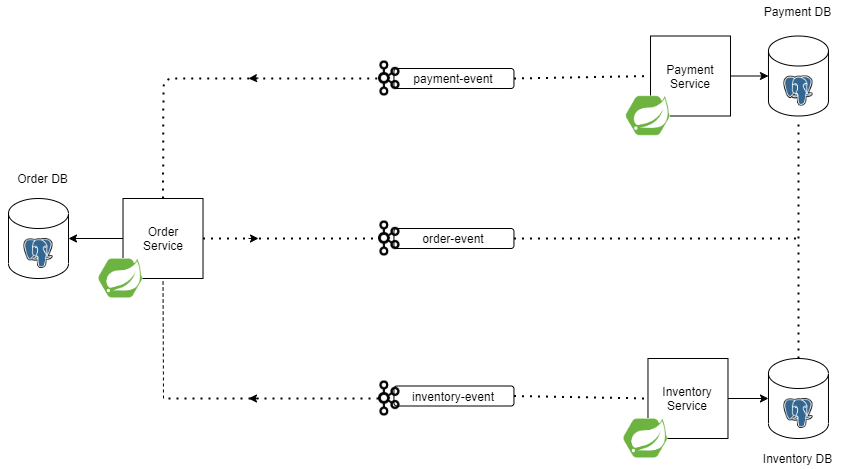

The diagram above was exported from draw.io. Its source (the exported page's mxGraphModel, read from the mxfile embedded in the PNG):
<mxGraphModel dx="1422" dy="762" grid="1" gridSize="10" guides="1" tooltips="1" connect="1" arrows="1" fold="1" page="1" pageScale="1" pageWidth="850" pageHeight="1100" math="0" shadow="0">
  <root>
    <mxCell id="0" />
    <mxCell id="1" parent="0" />
    <mxCell id="vVaAGN2k2NhAvEB-LQ5c-31" value="inventory-event" style="rounded=1;whiteSpace=wrap;html=1;rotation=0;" parent="1" vertex="1">
      <mxGeometry x="395.46" y="427.5" width="120" height="20" as="geometry" />
    </mxCell>
    <mxCell id="vVaAGN2k2NhAvEB-LQ5c-1" value="" style="shape=cylinder3;whiteSpace=wrap;html=1;boundedLbl=1;backgroundOutline=1;size=15;" parent="1" vertex="1">
      <mxGeometry x="10" y="240" width="60" height="80" as="geometry" />
    </mxCell>
    <mxCell id="vVaAGN2k2NhAvEB-LQ5c-2" value="" style="shape=cylinder3;whiteSpace=wrap;html=1;boundedLbl=1;backgroundOutline=1;size=15;" parent="1" vertex="1">
      <mxGeometry x="769.97" y="400" width="60" height="80" as="geometry" />
    </mxCell>
    <mxCell id="vVaAGN2k2NhAvEB-LQ5c-3" value="" style="shape=cylinder3;whiteSpace=wrap;html=1;boundedLbl=1;backgroundOutline=1;size=15;" parent="1" vertex="1">
      <mxGeometry x="769.97" y="77.5" width="60" height="80" as="geometry" />
    </mxCell>
    <mxCell id="vVaAGN2k2NhAvEB-LQ5c-5" value="Payment DB" style="text;html=1;strokeColor=none;fillColor=none;align=center;verticalAlign=middle;whiteSpace=wrap;rounded=0;" parent="1" vertex="1">
      <mxGeometry x="757.47" y="42.5" width="85" height="20" as="geometry" />
    </mxCell>
    <mxCell id="vVaAGN2k2NhAvEB-LQ5c-6" value="Inventory DB" style="text;html=1;strokeColor=none;fillColor=none;align=center;verticalAlign=middle;whiteSpace=wrap;rounded=0;" parent="1" vertex="1">
      <mxGeometry x="757.47" y="490" width="85" height="20" as="geometry" />
    </mxCell>
    <mxCell id="vVaAGN2k2NhAvEB-LQ5c-63" style="edgeStyle=orthogonalEdgeStyle;rounded=0;orthogonalLoop=1;jettySize=auto;html=1;exitX=0;exitY=0.5;exitDx=0;exitDy=0;entryX=1;entryY=0.5;entryDx=0;entryDy=0;entryPerimeter=0;" parent="1" source="vVaAGN2k2NhAvEB-LQ5c-7" target="vVaAGN2k2NhAvEB-LQ5c-1" edge="1">
      <mxGeometry relative="1" as="geometry" />
    </mxCell>
    <mxCell id="vVaAGN2k2NhAvEB-LQ5c-7" value="" style="whiteSpace=wrap;html=1;aspect=fixed;" parent="1" vertex="1">
      <mxGeometry x="124.50999999999999" y="240" width="80" height="80" as="geometry" />
    </mxCell>
    <mxCell id="vVaAGN2k2NhAvEB-LQ5c-8" value="Order Service" style="text;html=1;strokeColor=none;fillColor=none;align=center;verticalAlign=middle;whiteSpace=wrap;rounded=0;" parent="1" vertex="1">
      <mxGeometry x="144.51" y="270" width="40" height="20" as="geometry" />
    </mxCell>
    <mxCell id="vVaAGN2k2NhAvEB-LQ5c-35" style="edgeStyle=orthogonalEdgeStyle;rounded=0;orthogonalLoop=1;jettySize=auto;html=1;exitX=1;exitY=0.5;exitDx=0;exitDy=0;" parent="1" source="vVaAGN2k2NhAvEB-LQ5c-9" target="vVaAGN2k2NhAvEB-LQ5c-2" edge="1">
      <mxGeometry relative="1" as="geometry" />
    </mxCell>
    <mxCell id="vVaAGN2k2NhAvEB-LQ5c-9" value="" style="whiteSpace=wrap;html=1;aspect=fixed;" parent="1" vertex="1">
      <mxGeometry x="649.48" y="400" width="80" height="80" as="geometry" />
    </mxCell>
    <mxCell id="vVaAGN2k2NhAvEB-LQ5c-10" value="Inventory Service" style="text;html=1;strokeColor=none;fillColor=none;align=center;verticalAlign=middle;whiteSpace=wrap;rounded=0;" parent="1" vertex="1">
      <mxGeometry x="669.48" y="430" width="40" height="20" as="geometry" />
    </mxCell>
    <mxCell id="vVaAGN2k2NhAvEB-LQ5c-34" style="edgeStyle=orthogonalEdgeStyle;rounded=0;orthogonalLoop=1;jettySize=auto;html=1;exitX=1;exitY=0.5;exitDx=0;exitDy=0;entryX=0;entryY=0.5;entryDx=0;entryDy=0;entryPerimeter=0;" parent="1" source="vVaAGN2k2NhAvEB-LQ5c-11" target="vVaAGN2k2NhAvEB-LQ5c-3" edge="1">
      <mxGeometry relative="1" as="geometry" />
    </mxCell>
    <mxCell id="vVaAGN2k2NhAvEB-LQ5c-11" value="" style="whiteSpace=wrap;html=1;aspect=fixed;" parent="1" vertex="1">
      <mxGeometry x="652.01" y="77.5" width="80" height="80" as="geometry" />
    </mxCell>
    <mxCell id="vVaAGN2k2NhAvEB-LQ5c-12" value="Payment Service" style="text;html=1;strokeColor=none;fillColor=none;align=center;verticalAlign=middle;whiteSpace=wrap;rounded=0;" parent="1" vertex="1">
      <mxGeometry x="672.01" y="107.5" width="40" height="20" as="geometry" />
    </mxCell>
    <mxCell id="vVaAGN2k2NhAvEB-LQ5c-13" value="" style="shape=image;verticalLabelPosition=bottom;labelBackgroundColor=#ffffff;verticalAlign=top;aspect=fixed;imageAspect=0;image=https://upload.wikimedia.org/wikipedia/commons/thumb/2/29/Postgresql_elephant.svg/1200px-Postgresql_elephant.svg.png;" parent="1" vertex="1">
      <mxGeometry x="25.460000000000036" y="280" width="29.08" height="30" as="geometry" />
    </mxCell>
    <mxCell id="vVaAGN2k2NhAvEB-LQ5c-14" value="" style="shape=image;verticalLabelPosition=bottom;labelBackgroundColor=#ffffff;verticalAlign=top;aspect=fixed;imageAspect=0;image=https://upload.wikimedia.org/wikipedia/commons/thumb/2/29/Postgresql_elephant.svg/1200px-Postgresql_elephant.svg.png;" parent="1" vertex="1">
      <mxGeometry x="785.4300000000001" y="440" width="29.08" height="30" as="geometry" />
    </mxCell>
    <mxCell id="vVaAGN2k2NhAvEB-LQ5c-15" value="" style="shape=image;verticalLabelPosition=bottom;labelBackgroundColor=#ffffff;verticalAlign=top;aspect=fixed;imageAspect=0;image=https://upload.wikimedia.org/wikipedia/commons/thumb/2/29/Postgresql_elephant.svg/1200px-Postgresql_elephant.svg.png;" parent="1" vertex="1">
      <mxGeometry x="785.4300000000001" y="117.5" width="29.08" height="30" as="geometry" />
    </mxCell>
    <mxCell id="vVaAGN2k2NhAvEB-LQ5c-16" value="" style="shape=image;verticalLabelPosition=bottom;labelBackgroundColor=#ffffff;verticalAlign=top;aspect=fixed;imageAspect=0;image=data:image/png,(base64 omitted: 5400 chars);" parent="1" vertex="1">
      <mxGeometry x="100" y="300" width="44.51" height="40" as="geometry" />
    </mxCell>
    <mxCell id="vVaAGN2k2NhAvEB-LQ5c-17" value="" style="shape=image;verticalLabelPosition=bottom;labelBackgroundColor=#ffffff;verticalAlign=top;aspect=fixed;imageAspect=0;image=data:image/png,(base64 omitted: 5400 chars);" parent="1" vertex="1">
      <mxGeometry x="624.97" y="460" width="44.51" height="40" as="geometry" />
    </mxCell>
    <mxCell id="vVaAGN2k2NhAvEB-LQ5c-19" value="" style="shape=image;verticalLabelPosition=bottom;labelBackgroundColor=#ffffff;verticalAlign=top;aspect=fixed;imageAspect=0;image=data:image/png,(base64 omitted: 5400 chars);" parent="1" vertex="1">
      <mxGeometry x="627.5" y="137.5" width="44.51" height="40" as="geometry" />
    </mxCell>
    <mxCell id="vVaAGN2k2NhAvEB-LQ5c-24" value="" style="shape=image;verticalLabelPosition=bottom;labelBackgroundColor=#ffffff;verticalAlign=top;aspect=fixed;imageAspect=0;image=https://upload.wikimedia.org/wikipedia/commons/thumb/0/05/Apache_kafka.svg/1200px-Apache_kafka.svg.png;" parent="1" vertex="1">
      <mxGeometry x="380" y="422.5" width="21.54" height="35" as="geometry" />
    </mxCell>
    <mxCell id="vVaAGN2k2NhAvEB-LQ5c-36" value="payment-event" style="rounded=1;whiteSpace=wrap;html=1;rotation=0;" parent="1" vertex="1">
      <mxGeometry x="395.46" y="110" width="120" height="20" as="geometry" />
    </mxCell>
    <mxCell id="vVaAGN2k2NhAvEB-LQ5c-37" value="order-event" style="rounded=1;whiteSpace=wrap;html=1;rotation=0;" parent="1" vertex="1">
      <mxGeometry x="395.46" y="270" width="120" height="20" as="geometry" />
    </mxCell>
    <mxCell id="vVaAGN2k2NhAvEB-LQ5c-38" value="" style="shape=image;verticalLabelPosition=bottom;labelBackgroundColor=#ffffff;verticalAlign=top;aspect=fixed;imageAspect=0;image=https://upload.wikimedia.org/wikipedia/commons/thumb/0/05/Apache_kafka.svg/1200px-Apache_kafka.svg.png;" parent="1" vertex="1">
      <mxGeometry x="380" y="262.5" width="21.54" height="35" as="geometry" />
    </mxCell>
    <mxCell id="vVaAGN2k2NhAvEB-LQ5c-40" value="" style="shape=image;verticalLabelPosition=bottom;labelBackgroundColor=#ffffff;verticalAlign=top;aspect=fixed;imageAspect=0;image=https://upload.wikimedia.org/wikipedia/commons/thumb/0/05/Apache_kafka.svg/1200px-Apache_kafka.svg.png;" parent="1" vertex="1">
      <mxGeometry x="380" y="102.5" width="21.54" height="35" as="geometry" />
    </mxCell>
    <mxCell id="vVaAGN2k2NhAvEB-LQ5c-50" value="" style="endArrow=none;dashed=1;html=1;dashPattern=1 3;strokeWidth=2;" parent="1" source="vVaAGN2k2NhAvEB-LQ5c-2" edge="1">
      <mxGeometry width="50" height="50" relative="1" as="geometry">
        <mxPoint x="400" y="390" as="sourcePoint" />
        <mxPoint x="800" y="160" as="targetPoint" />
      </mxGeometry>
    </mxCell>
    <mxCell id="vVaAGN2k2NhAvEB-LQ5c-51" value="" style="endArrow=none;dashed=1;html=1;dashPattern=1 3;strokeWidth=2;exitX=1;exitY=0.5;exitDx=0;exitDy=0;" parent="1" source="vVaAGN2k2NhAvEB-LQ5c-37" edge="1">
      <mxGeometry width="50" height="50" relative="1" as="geometry">
        <mxPoint x="530" y="280" as="sourcePoint" />
        <mxPoint x="800" y="280" as="targetPoint" />
      </mxGeometry>
    </mxCell>
    <mxCell id="vVaAGN2k2NhAvEB-LQ5c-52" value="" style="endArrow=none;dashed=1;html=1;dashPattern=1 3;strokeWidth=2;entryX=0;entryY=0.5;entryDx=0;entryDy=0;exitX=1;exitY=0.5;exitDx=0;exitDy=0;" parent="1" source="vVaAGN2k2NhAvEB-LQ5c-36" target="vVaAGN2k2NhAvEB-LQ5c-11" edge="1">
      <mxGeometry width="50" height="50" relative="1" as="geometry">
        <mxPoint x="400" y="390" as="sourcePoint" />
        <mxPoint x="450" y="340" as="targetPoint" />
      </mxGeometry>
    </mxCell>
    <mxCell id="vVaAGN2k2NhAvEB-LQ5c-53" value="" style="endArrow=none;dashed=1;html=1;dashPattern=1 3;strokeWidth=2;entryX=0;entryY=0.5;entryDx=0;entryDy=0;exitX=1;exitY=0.5;exitDx=0;exitDy=0;" parent="1" source="vVaAGN2k2NhAvEB-LQ5c-31" target="vVaAGN2k2NhAvEB-LQ5c-9" edge="1">
      <mxGeometry width="50" height="50" relative="1" as="geometry">
        <mxPoint x="400" y="390" as="sourcePoint" />
        <mxPoint x="450" y="340" as="targetPoint" />
      </mxGeometry>
    </mxCell>
    <mxCell id="vVaAGN2k2NhAvEB-LQ5c-54" value="" style="endArrow=none;dashed=1;html=1;dashPattern=1 3;strokeWidth=2;entryX=0;entryY=0.5;entryDx=0;entryDy=0;exitX=1;exitY=0.5;exitDx=0;exitDy=0;" parent="1" source="vVaAGN2k2NhAvEB-LQ5c-7" target="vVaAGN2k2NhAvEB-LQ5c-38" edge="1">
      <mxGeometry width="50" height="50" relative="1" as="geometry">
        <mxPoint x="400" y="390" as="sourcePoint" />
        <mxPoint x="450" y="340" as="targetPoint" />
      </mxGeometry>
    </mxCell>
    <mxCell id="vVaAGN2k2NhAvEB-LQ5c-58" value="" style="endArrow=none;dashed=1;html=1;dashPattern=1 3;strokeWidth=2;exitX=0.5;exitY=0;exitDx=0;exitDy=0;entryX=0;entryY=0.5;entryDx=0;entryDy=0;" parent="1" source="vVaAGN2k2NhAvEB-LQ5c-7" target="vVaAGN2k2NhAvEB-LQ5c-40" edge="1">
      <mxGeometry width="50" height="50" relative="1" as="geometry">
        <mxPoint x="400" y="390" as="sourcePoint" />
        <mxPoint x="160" y="120" as="targetPoint" />
        <Array as="points">
          <mxPoint x="165" y="120" />
        </Array>
      </mxGeometry>
    </mxCell>
    <mxCell id="vVaAGN2k2NhAvEB-LQ5c-60" value="" style="endArrow=none;dashed=1;html=1;entryX=0.5;entryY=1;entryDx=0;entryDy=0;" parent="1" target="vVaAGN2k2NhAvEB-LQ5c-7" edge="1">
      <mxGeometry width="50" height="50" relative="1" as="geometry">
        <mxPoint x="165" y="440" as="sourcePoint" />
        <mxPoint x="450" y="340" as="targetPoint" />
      </mxGeometry>
    </mxCell>
    <mxCell id="vVaAGN2k2NhAvEB-LQ5c-61" value="" style="endArrow=none;dashed=1;html=1;dashPattern=1 3;strokeWidth=2;entryX=0;entryY=0.5;entryDx=0;entryDy=0;" parent="1" target="vVaAGN2k2NhAvEB-LQ5c-24" edge="1">
      <mxGeometry width="50" height="50" relative="1" as="geometry">
        <mxPoint x="170" y="440" as="sourcePoint" />
        <mxPoint x="450" y="340" as="targetPoint" />
      </mxGeometry>
    </mxCell>
    <mxCell id="vVaAGN2k2NhAvEB-LQ5c-64" value="Order DB" style="text;html=1;strokeColor=none;fillColor=none;align=center;verticalAlign=middle;whiteSpace=wrap;rounded=0;" parent="1" vertex="1">
      <mxGeometry x="2.259999999999991" y="210" width="85" height="20" as="geometry" />
    </mxCell>
    <mxCell id="vVaAGN2k2NhAvEB-LQ5c-66" value="" style="endArrow=classic;html=1;" parent="1" edge="1">
      <mxGeometry width="50" height="50" relative="1" as="geometry">
        <mxPoint x="250" y="280" as="sourcePoint" />
        <mxPoint x="260" y="280" as="targetPoint" />
      </mxGeometry>
    </mxCell>
    <mxCell id="vVaAGN2k2NhAvEB-LQ5c-67" value="" style="endArrow=classic;html=1;" parent="1" edge="1">
      <mxGeometry width="50" height="50" relative="1" as="geometry">
        <mxPoint x="260" y="119.5" as="sourcePoint" />
        <mxPoint x="250" y="120" as="targetPoint" />
      </mxGeometry>
    </mxCell>
    <mxCell id="vVaAGN2k2NhAvEB-LQ5c-68" value="" style="endArrow=classic;html=1;" parent="1" edge="1">
      <mxGeometry width="50" height="50" relative="1" as="geometry">
        <mxPoint x="260" y="440" as="sourcePoint" />
        <mxPoint x="250" y="440" as="targetPoint" />
      </mxGeometry>
    </mxCell>
  </root>
</mxGraphModel>